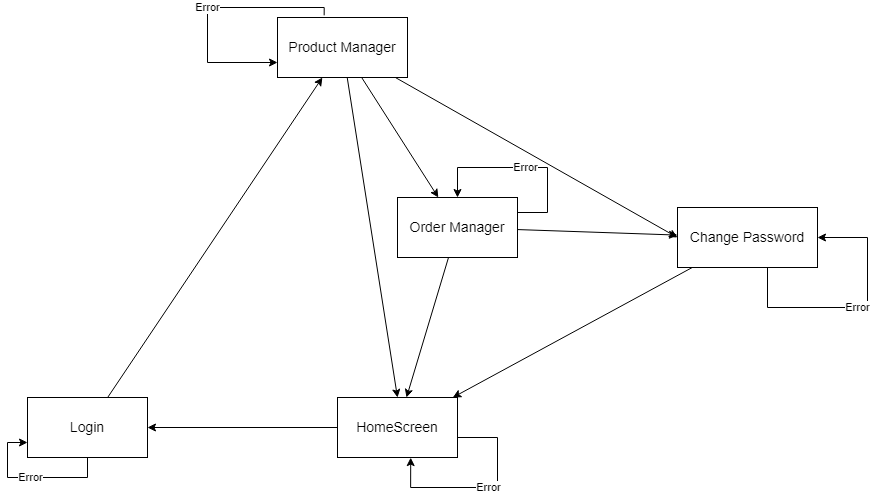

The diagram above was exported from draw.io. Its source (the exported page's mxGraphModel, read from the mxfile embedded in the PNG):
<mxGraphModel dx="2049" dy="1103" grid="1" gridSize="10" guides="1" tooltips="1" connect="1" arrows="1" fold="1" page="1" pageScale="1" pageWidth="1169" pageHeight="1654" math="0" shadow="0">
  <root>
    <mxCell id="WIyWlLk6GJQsqaUBKTNV-0" />
    <mxCell id="WIyWlLk6GJQsqaUBKTNV-1" parent="WIyWlLk6GJQsqaUBKTNV-0" />
    <mxCell id="yHlHcMAcaAiQdCFp7Zgu-7" style="rounded=0;orthogonalLoop=1;jettySize=auto;html=1;entryX=1;entryY=0.5;entryDx=0;entryDy=0;" parent="WIyWlLk6GJQsqaUBKTNV-1" source="yHlHcMAcaAiQdCFp7Zgu-0" target="yHlHcMAcaAiQdCFp7Zgu-1" edge="1">
      <mxGeometry relative="1" as="geometry" />
    </mxCell>
    <mxCell id="yHlHcMAcaAiQdCFp7Zgu-0" value="&lt;font style=&quot;font-size: 14px;&quot;&gt;HomeScreen&lt;/font&gt;" style="rounded=0;whiteSpace=wrap;html=1;" parent="WIyWlLk6GJQsqaUBKTNV-1" vertex="1">
      <mxGeometry x="420" y="760" width="120" height="60" as="geometry" />
    </mxCell>
    <mxCell id="yHlHcMAcaAiQdCFp7Zgu-8" style="rounded=0;orthogonalLoop=1;jettySize=auto;html=1;" parent="WIyWlLk6GJQsqaUBKTNV-1" source="yHlHcMAcaAiQdCFp7Zgu-1" target="yHlHcMAcaAiQdCFp7Zgu-4" edge="1">
      <mxGeometry relative="1" as="geometry" />
    </mxCell>
    <mxCell id="yHlHcMAcaAiQdCFp7Zgu-1" value="&lt;font style=&quot;font-size: 14px;&quot;&gt;Login&lt;/font&gt;" style="rounded=0;whiteSpace=wrap;html=1;" parent="WIyWlLk6GJQsqaUBKTNV-1" vertex="1">
      <mxGeometry x="110" y="760" width="120" height="60" as="geometry" />
    </mxCell>
    <mxCell id="yHlHcMAcaAiQdCFp7Zgu-19" style="rounded=0;orthogonalLoop=1;jettySize=auto;html=1;" parent="WIyWlLk6GJQsqaUBKTNV-1" source="yHlHcMAcaAiQdCFp7Zgu-2" target="yHlHcMAcaAiQdCFp7Zgu-6" edge="1">
      <mxGeometry relative="1" as="geometry" />
    </mxCell>
    <mxCell id="vKQJfSGEX5EdaGEA4SGc-3" style="rounded=0;orthogonalLoop=1;jettySize=auto;html=1;" edge="1" parent="WIyWlLk6GJQsqaUBKTNV-1" source="yHlHcMAcaAiQdCFp7Zgu-2" target="yHlHcMAcaAiQdCFp7Zgu-0">
      <mxGeometry relative="1" as="geometry" />
    </mxCell>
    <mxCell id="yHlHcMAcaAiQdCFp7Zgu-2" value="&lt;span style=&quot;font-size: 14px;&quot;&gt;Order Manager&lt;/span&gt;" style="rounded=0;whiteSpace=wrap;html=1;" parent="WIyWlLk6GJQsqaUBKTNV-1" vertex="1">
      <mxGeometry x="480" y="560" width="120" height="60" as="geometry" />
    </mxCell>
    <mxCell id="yHlHcMAcaAiQdCFp7Zgu-9" style="rounded=0;orthogonalLoop=1;jettySize=auto;html=1;" parent="WIyWlLk6GJQsqaUBKTNV-1" source="yHlHcMAcaAiQdCFp7Zgu-4" target="yHlHcMAcaAiQdCFp7Zgu-2" edge="1">
      <mxGeometry relative="1" as="geometry" />
    </mxCell>
    <mxCell id="vKQJfSGEX5EdaGEA4SGc-0" style="rounded=0;orthogonalLoop=1;jettySize=auto;html=1;entryX=0;entryY=0.5;entryDx=0;entryDy=0;" edge="1" parent="WIyWlLk6GJQsqaUBKTNV-1" source="yHlHcMAcaAiQdCFp7Zgu-4" target="yHlHcMAcaAiQdCFp7Zgu-6">
      <mxGeometry relative="1" as="geometry" />
    </mxCell>
    <mxCell id="vKQJfSGEX5EdaGEA4SGc-2" style="rounded=0;orthogonalLoop=1;jettySize=auto;html=1;entryX=0.5;entryY=0;entryDx=0;entryDy=0;" edge="1" parent="WIyWlLk6GJQsqaUBKTNV-1" source="yHlHcMAcaAiQdCFp7Zgu-4" target="yHlHcMAcaAiQdCFp7Zgu-0">
      <mxGeometry relative="1" as="geometry" />
    </mxCell>
    <mxCell id="yHlHcMAcaAiQdCFp7Zgu-4" value="&lt;font style=&quot;font-size: 14px;&quot;&gt;Product Manager&lt;/font&gt;" style="rounded=0;whiteSpace=wrap;html=1;" parent="WIyWlLk6GJQsqaUBKTNV-1" vertex="1">
      <mxGeometry x="360" y="380" width="130" height="60" as="geometry" />
    </mxCell>
    <mxCell id="vKQJfSGEX5EdaGEA4SGc-4" style="rounded=0;orthogonalLoop=1;jettySize=auto;html=1;" edge="1" parent="WIyWlLk6GJQsqaUBKTNV-1" source="yHlHcMAcaAiQdCFp7Zgu-6" target="yHlHcMAcaAiQdCFp7Zgu-0">
      <mxGeometry relative="1" as="geometry" />
    </mxCell>
    <mxCell id="yHlHcMAcaAiQdCFp7Zgu-6" value="&lt;font style=&quot;font-size: 14px;&quot;&gt;Change Password&lt;/font&gt;" style="rounded=0;whiteSpace=wrap;html=1;" parent="WIyWlLk6GJQsqaUBKTNV-1" vertex="1">
      <mxGeometry x="760" y="570" width="140" height="60" as="geometry" />
    </mxCell>
    <mxCell id="yHlHcMAcaAiQdCFp7Zgu-12" value="Error" style="edgeStyle=orthogonalEdgeStyle;rounded=0;orthogonalLoop=1;jettySize=auto;html=1;exitX=1;exitY=0.5;exitDx=0;exitDy=0;entryX=0.61;entryY=1.002;entryDx=0;entryDy=0;entryPerimeter=0;" parent="WIyWlLk6GJQsqaUBKTNV-1" source="yHlHcMAcaAiQdCFp7Zgu-0" target="yHlHcMAcaAiQdCFp7Zgu-0" edge="1">
      <mxGeometry relative="1" as="geometry">
        <Array as="points">
          <mxPoint x="540" y="800" />
          <mxPoint x="580" y="800" />
          <mxPoint x="580" y="850" />
          <mxPoint x="493" y="850" />
        </Array>
      </mxGeometry>
    </mxCell>
    <mxCell id="yHlHcMAcaAiQdCFp7Zgu-13" value="Error" style="edgeStyle=orthogonalEdgeStyle;rounded=0;orthogonalLoop=1;jettySize=auto;html=1;entryX=0;entryY=0.75;entryDx=0;entryDy=0;" parent="WIyWlLk6GJQsqaUBKTNV-1" source="yHlHcMAcaAiQdCFp7Zgu-1" target="yHlHcMAcaAiQdCFp7Zgu-1" edge="1">
      <mxGeometry relative="1" as="geometry">
        <Array as="points">
          <mxPoint x="170" y="840" />
          <mxPoint x="90" y="840" />
          <mxPoint x="90" y="805" />
        </Array>
      </mxGeometry>
    </mxCell>
    <mxCell id="yHlHcMAcaAiQdCFp7Zgu-15" value="Error" style="edgeStyle=orthogonalEdgeStyle;rounded=0;orthogonalLoop=1;jettySize=auto;html=1;entryX=0;entryY=0.75;entryDx=0;entryDy=0;exitX=0.359;exitY=-0.036;exitDx=0;exitDy=0;exitPerimeter=0;" parent="WIyWlLk6GJQsqaUBKTNV-1" source="yHlHcMAcaAiQdCFp7Zgu-4" target="yHlHcMAcaAiQdCFp7Zgu-4" edge="1">
      <mxGeometry relative="1" as="geometry">
        <Array as="points">
          <mxPoint x="407" y="370" />
          <mxPoint x="290" y="370" />
          <mxPoint x="290" y="425" />
        </Array>
      </mxGeometry>
    </mxCell>
    <mxCell id="yHlHcMAcaAiQdCFp7Zgu-16" value="Error" style="edgeStyle=orthogonalEdgeStyle;rounded=0;orthogonalLoop=1;jettySize=auto;html=1;entryX=0.5;entryY=0;entryDx=0;entryDy=0;exitX=1;exitY=0.25;exitDx=0;exitDy=0;" parent="WIyWlLk6GJQsqaUBKTNV-1" source="yHlHcMAcaAiQdCFp7Zgu-2" target="yHlHcMAcaAiQdCFp7Zgu-2" edge="1">
      <mxGeometry relative="1" as="geometry">
        <Array as="points">
          <mxPoint x="630" y="575" />
          <mxPoint x="630" y="530" />
          <mxPoint x="540" y="530" />
        </Array>
      </mxGeometry>
    </mxCell>
    <mxCell id="yHlHcMAcaAiQdCFp7Zgu-17" value="Error" style="edgeStyle=orthogonalEdgeStyle;rounded=0;orthogonalLoop=1;jettySize=auto;html=1;entryX=1;entryY=0.5;entryDx=0;entryDy=0;" parent="WIyWlLk6GJQsqaUBKTNV-1" source="yHlHcMAcaAiQdCFp7Zgu-6" target="yHlHcMAcaAiQdCFp7Zgu-6" edge="1">
      <mxGeometry relative="1" as="geometry">
        <Array as="points">
          <mxPoint x="850" y="670" />
          <mxPoint x="950" y="670" />
          <mxPoint x="950" y="600" />
        </Array>
      </mxGeometry>
    </mxCell>
  </root>
</mxGraphModel>